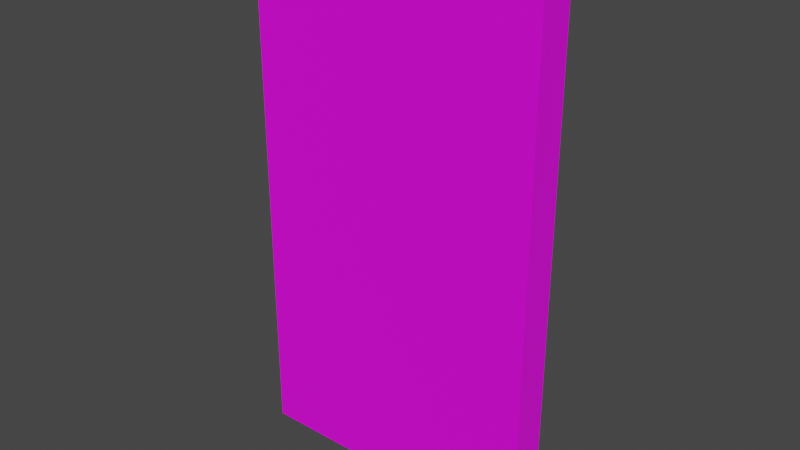 # Source: 55001.blend  (saved by Blender 2.82.7; exported with 4.5.12 LTS)
import bpy
from mathutils import Matrix  # noqa: F401  (used for matrix-valued properties, if any)

bpy.ops.wm.read_factory_settings(use_empty=True)
scene = bpy.context.scene
scene.name = 'Scene'

# ---- collections
col_collection = bpy.data.collections.new('Collection'); scene.collection.children.link(col_collection)

# ---- images (referenced by path relative to the original .blend; pixels are not part of the script)
import os
ASSET_DIR = os.environ.get("B2B_ASSET_DIR", "")  # directory of the original .blend (textures are referenced by path, not embedded)
HERE = os.path.dirname(os.path.abspath(__file__))  # packed textures are extracted next to this script under _unpacked/

def load_image(name, relpath, width, height, colorspace="sRGB"):
    """Load a texture the original file referenced (path relative to the .blend, or extracted next to this script)."""
    p = next((c for c in (os.path.join(HERE, relpath), os.path.join(ASSET_DIR, relpath)) if relpath and os.path.exists(c)), "")
    if p:
        img = bpy.data.images.load(p, check_existing=True)
        img.name = name
    else:  # same state as the original file: an image datablock whose file is absent (Cycles renders it pink)
        img = bpy.data.images.new(name, width, height)
        img.source = "FILE"
        img.filepath = "//" + (relpath or name)
    img.colorspace_settings.name = colorspace
    return img
img_067_14_0_png = load_image('067_14-0.png', 'textures/067_14-0.png', 1024, 1024, 'sRGB')
img_074_2_0_png = load_image('074_2-0.png', 'textures/074_2-0.png', 1024, 1024, 'sRGB')

# ---- materials (node trees are filled in below, after node groups)
mat_067_14_0 = bpy.data.materials.new('067_14-0')
mat_067_14_0.use_transparent_shadow = False
mat_074_2_0 = bpy.data.materials.new('074_2-0')
mat_074_2_0.use_transparent_shadow = False

# ---- material node trees
mat_067_14_0.use_nodes = True; mat_067_14_0.node_tree.nodes.clear()
_N = mat_067_14_0.node_tree.nodes; _L = mat_067_14_0.node_tree.links
n0 = _N.new('ShaderNodeBsdfPrincipled'); n0.name = 'Principled BSDF'; n0.location = (0, 300)
n0.distribution = 'GGX'
n0.subsurface_method = 'BURLEY'
n0.inputs[3].default_value = 1.45
n0.inputs[27].default_value = (0.0, 0.0, 0.0, 1.0)
n0.inputs[28].default_value = 1.0
n1 = _N.new('ShaderNodeOutputMaterial'); n1.name = 'Material Output'; n1.location = (300, 300)
n2 = _N.new('ShaderNodeTexImage'); n2.name = 'Image Texture'; n2.location = (-300, 300)
n2.label = 'Base Color'
n2.image = img_067_14_0_png
_L.new(n0.outputs[0], n1.inputs[0])
_L.new(n2.outputs[0], n0.inputs[0])
n1.is_active_output = True
mat_074_2_0.use_nodes = True; mat_074_2_0.node_tree.nodes.clear()
_N = mat_074_2_0.node_tree.nodes; _L = mat_074_2_0.node_tree.links
n0 = _N.new('ShaderNodeBsdfPrincipled'); n0.name = 'Principled BSDF'; n0.location = (0, 300)
n0.distribution = 'GGX'
n0.subsurface_method = 'BURLEY'
n0.inputs[3].default_value = 1.45
n0.inputs[27].default_value = (0.0, 0.0, 0.0, 1.0)
n0.inputs[28].default_value = 1.0
n1 = _N.new('ShaderNodeOutputMaterial'); n1.name = 'Material Output'; n1.location = (300, 300)
n2 = _N.new('ShaderNodeTexImage'); n2.name = 'Image Texture'; n2.location = (-300, 300)
n2.label = 'Base Color'
n2.image = img_074_2_0_png
_L.new(n0.outputs[0], n1.inputs[0])
_L.new(n2.outputs[0], n0.inputs[0])
n1.is_active_output = True

# ---- world
world_world = bpy.data.worlds.new('World'); scene.world = world_world
world_world.use_nodes = True; world_world.node_tree.nodes.clear()
_N = world_world.node_tree.nodes; _L = world_world.node_tree.links
n0 = _N.new('ShaderNodeOutputWorld'); n0.name = 'World Output'; n0.location = (300, 300)
n1 = _N.new('ShaderNodeBackground'); n1.name = 'Background'; n1.location = (10, 300)
n1.inputs[0].default_value = (0.05088, 0.05088, 0.05088, 1.0)
_L.new(n1.outputs[0], n0.inputs[0])
n0.is_active_output = True
world_world.color = (0.05088, 0.05088, 0.05088)
world_world.use_sun_shadow = False
world_world.sun_shadow_jitter_overblur = 0.0

# ---- meshes
me_model55001 = bpy.data.meshes.new('model55001')
me_model55001.from_pydata([(-49.0, 6.0, -4.768e-07), (-49.0, -4.033e-06, 4.768e-07), (-49.0, 1.03e-05, 90.0), (-49.0, 6.0, 90.0), (1.0, 1.629e-07, 4.768e-07), (1.0, 6.0, -4.768e-07), (1.0, 6.0, 90.0), (1.0, 1.45e-05, 90.0), (1.0, 6.0, -4.768e-07), (-49.0, 6.0, -4.768e-07), (-49.0, 6.0, 90.0), (1.0, 6.0, 90.0), (-49.0, -4.033e-06, 4.768e-07), (1.0, 1.629e-07, 4.768e-07), (1.0, 1.45e-05, 90.0), (-49.0, 1.03e-05, 90.0)], [], [(3, 7, 6), (3, 2, 7), (0, 1, 2), (0, 2, 3), (4, 5, 6), (4, 6, 7), (8, 9, 10), (8, 10, 11), (12, 13, 14), (12, 14, 15), (1, 5, 4), (1, 0, 5)])
me_model55001.polygons.foreach_set('material_index', [0, 0, 0, 0, 0, 0, 1, 1, 1, 1, 0, 0])
_uv = me_model55001.uv_layers.new(name='model55001-uv')
_uv.uv.foreach_set('vector', [1.498, 0.01319, 0.9989, 0.9917, 0.9991, 0.01311, 1.498, 0.01319, 1.498, 0.9923, 0.9989, 0.9917, 0.5012, 0.01257, 0.501, 0.9897, 1.498, 0.9923, 0.5012, 0.01257, 1.498, 0.9923, 1.498, 0.01319, 0.0005328, 0.9895, 0.0007206, 0.01324, 0.9991, 0.01311, 0.0005328, 0.9895, 0.9991, 0.01311, 0.9989, 0.9917, 0.0, -1.0, 1.0, -1.0, 1.0, 0.0, 0.0, -1.0, 1.0, 0.0, 0.0, 0.0, 1.0, -1.0, 0.0, -1.0, 0.0, 0.0, 1.0, -1.0, 0.0, 0.0, 1.0, 0.0, 0.501, 0.9897, 0.0007206, 0.01324, 0.0005328, 0.9895, 0.501, 0.9897, 0.5012, 0.01257, 0.0007206, 0.01324])
me_model55001.materials.append(mat_067_14_0)
me_model55001.materials.append(mat_074_2_0)
me_model55001.use_remesh_fix_poles = True
me_model55001.use_remesh_preserve_attributes = False
me_model55001.use_mirror_vertex_groups = False
me_model55001.update()

# ---- objects
ob_model55001_node = bpy.data.objects.new('model55001-node', me_model55001)

# ---- transforms, parenting, visibility, modifiers, constraints
ob_model55001_node.location = (0.0, 0.0, 0.0)
ob_model55001_node.lineart.crease_threshold = 0.0

# ---- collection membership
col_collection.objects.link(ob_model55001_node)

# ---- scene / render settings (as saved in the file)
scene.frame_start = 1; scene.frame_end = 250; scene.frame_set(1)
scene.render.engine = 'BLENDER_EEVEE_NEXT'
scene.cycles.use_denoising = False
scene.cycles.samples = 128
scene.cycles.sampling_pattern = 'TABULATED_SOBOL'
scene.cycles.use_adaptive_sampling = False
scene.cycles.use_light_tree = False
scene.view_settings.view_transform = 'Filmic'
bpy.context.view_layer.update()

# ---- added for rendering (the .blend has no active camera and no usable light): camera, sun
cam_auto = bpy.data.cameras.new('AutoCamera')
cam_auto.lens = 50.0
cam_auto.sensor_width = 36.0
cam_auto.clip_end = 1674.6
ob_auto_camera = bpy.data.objects.new('AutoCamera', cam_auto)
scene.collection.objects.link(ob_auto_camera)
ob_auto_camera.location = (71.4193, -111.503, 121.335)
ob_auto_camera.rotation_euler = (1.09748, -7.21219e-08, 0.694738)
scene.camera = ob_auto_camera
light_auto_sun = bpy.data.lights.new('AutoSun', 'SUN')
light_auto_sun.energy = 3.0
light_auto_sun.angle = 0.0523599
ob_auto_sun = bpy.data.objects.new('AutoSun', light_auto_sun)
scene.collection.objects.link(ob_auto_sun)
ob_auto_sun.rotation_euler = (0.872665, 0.174533, 0.523599)
bpy.context.view_layer.update()

